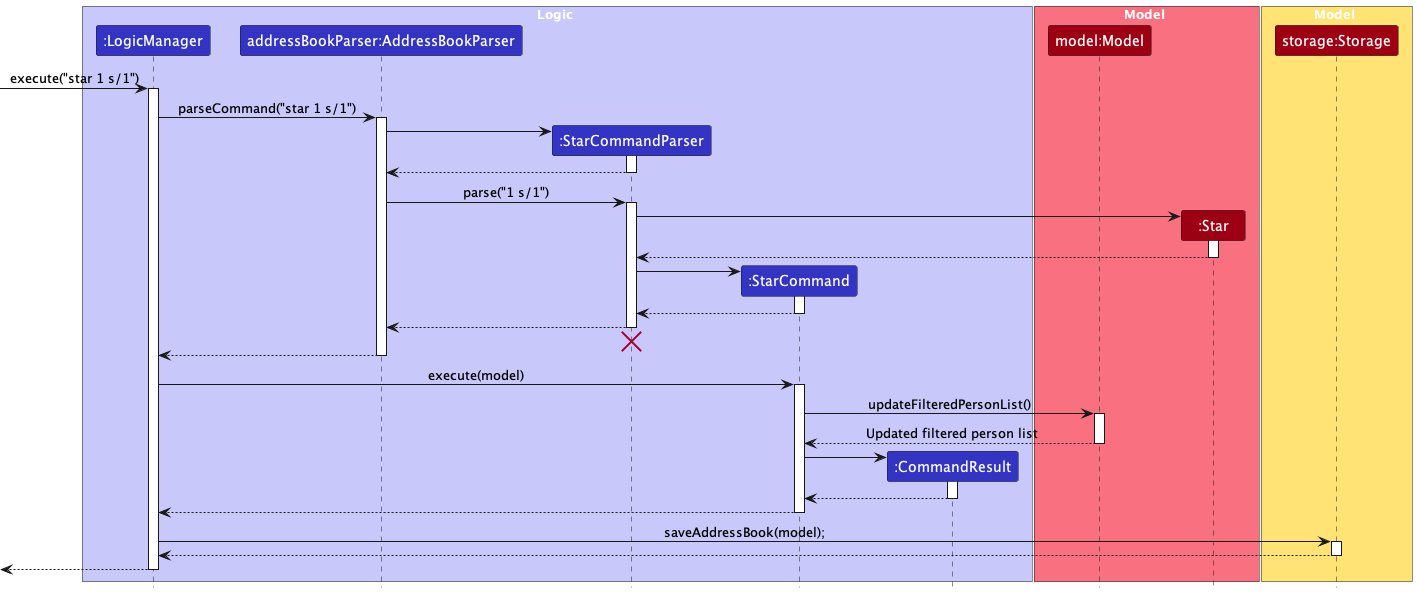

The diagram above was rendered by PlantUML. Its source (embedded in the PNG):
@startuml
!include style.puml
skinparam ArrowFontStyle plain

box Logic LOGIC_COLOR_T1
participant ":LogicManager" as LogicManager LOGIC_COLOR
participant "addressBookParser:AddressBookParser" as AddressBookParser LOGIC_COLOR
participant ":StarCommandParser" as StarCommandParser LOGIC_COLOR
participant ":StarCommand" as StarCommand LOGIC_COLOR
participant ":CommandResult" as CommandResult LOGIC_COLOR
end box

box Model MODEL_COLOR_T1
participant "model:Model" as Model MODEL_COLOR
participant ":Star" as Star MODEL_COLOR
end box

box Model STORAGE_COLOR_T1
participant "storage:Storage" as Storage MODEL_COLOR
end box

[-> LogicManager : execute("star 1 s/1")
activate LogicManager

LogicManager -> AddressBookParser : parseCommand("star 1 s/1")
activate AddressBookParser

create StarCommandParser
AddressBookParser -> StarCommandParser
activate StarCommandParser

StarCommandParser --> AddressBookParser
deactivate StarCommandParser

AddressBookParser -> StarCommandParser : parse("1 s/1")
activate StarCommandParser

create Star
StarCommandParser -> Star
activate Star

Star --> StarCommandParser
deactivate Star

create StarCommand
StarCommandParser -> StarCommand
activate StarCommand

StarCommand --> StarCommandParser :
deactivate StarCommand

StarCommandParser --> AddressBookParser :
deactivate StarCommandParser
'Hidden arrow to position the destroy marker below the end of the activation bar.
StarCommandParser -[hidden]-> AddressBookParser
destroy StarCommandParser
deactivate StarCommandParser

AddressBookParser --> LogicManager :
deactivate AddressBookParser

LogicManager -> StarCommand : execute(model)
activate StarCommand

StarCommand -> Model : updateFilteredPersonList()
activate Model

Model --> StarCommand : Updated filtered person list
deactivate Model

create CommandResult
StarCommand -> CommandResult
activate CommandResult

CommandResult --> StarCommand
deactivate CommandResult

StarCommand --> LogicManager :
deactivate StarCommand

LogicManager -> Storage : saveAddressBook(model);
activate Storage

Storage --> LogicManager
deactivate Storage

[<--LogicManager
deactivate LogicManager
@enduml